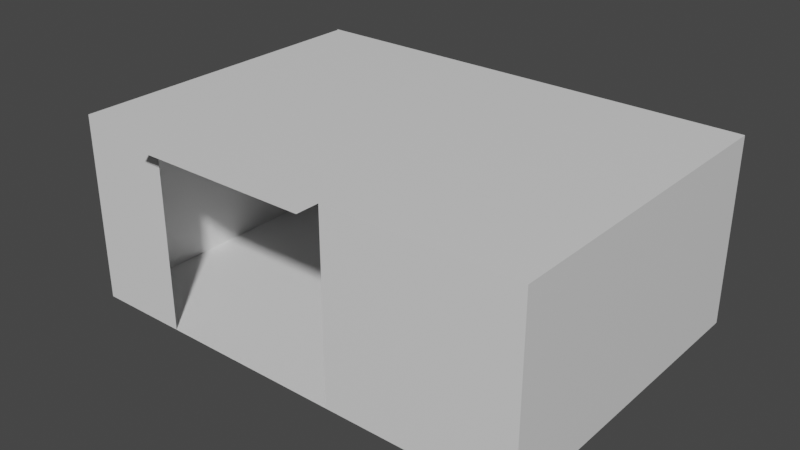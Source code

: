 # Source: 2fort_interior_smallroom.blend  (saved by Blender 2.82.7; exported with 4.5.12 LTS)
import bpy
from mathutils import Matrix  # noqa: F401  (used for matrix-valued properties, if any)

bpy.ops.wm.read_factory_settings(use_empty=True)
scene = bpy.context.scene
scene.name = 'Scene'

# ---- collections
col_collection = bpy.data.collections.new('Collection'); scene.collection.children.link(col_collection)

# ---- materials (node trees are filled in below, after node groups)
mat_default_obj = bpy.data.materials.new('Default OBJ')
mat_default_obj.use_transparent_shadow = False

# ---- material node trees
mat_default_obj.use_nodes = True; mat_default_obj.node_tree.nodes.clear()
_N = mat_default_obj.node_tree.nodes; _L = mat_default_obj.node_tree.links
n0 = _N.new('ShaderNodeOutputMaterial'); n0.name = 'Material Output'; n0.location = (300, 300)
n1 = _N.new('ShaderNodeBsdfPrincipled'); n1.name = 'Principled BSDF'; n1.location = (10, 300)
n1.distribution = 'GGX'
n1.subsurface_method = 'BURLEY'
n1.inputs[3].default_value = 1.45
n1.inputs[27].default_value = (0.0, 0.0, 0.0, 1.0)
n1.inputs[28].default_value = 1.0
_L.new(n1.outputs[0], n0.inputs[0])
n0.is_active_output = True

# ---- world
world_world = bpy.data.worlds.new('World'); scene.world = world_world
world_world.use_nodes = True; world_world.node_tree.nodes.clear()
_N = world_world.node_tree.nodes; _L = world_world.node_tree.links
n0 = _N.new('ShaderNodeOutputWorld'); n0.name = 'World Output'; n0.location = (300, 300)
n1 = _N.new('ShaderNodeBackground'); n1.name = 'Background'; n1.location = (10, 300)
n1.inputs[0].default_value = (0.05088, 0.05088, 0.05088, 1.0)
_L.new(n1.outputs[0], n0.inputs[0])
n0.is_active_output = True
world_world.color = (0.05088, 0.05088, 0.05088)
world_world.use_sun_shadow = False
world_world.sun_shadow_jitter_overblur = 0.0

# ---- meshes
me_2fort = bpy.data.meshes.new('2fort')
me_2fort.from_pydata([(5.283, 3.0, -2.24), (5.283, 3.0, 1.6), (-4.354, 3.0, 1.6), (-4.354, 3.0, -2.24), (-4.317, -3.72, -2.24), (-4.317, 3.0, -2.24), (-4.317, 3.0, 1.6), (-4.317, -3.72, 1.6), (-4.317, -3.72, -2.24), (5.283, -3.72, -2.24), (5.283, 3.0, -2.24), (-4.317, 3.0, -2.24), (5.283, -3.72, -2.24), (5.283, -3.72, 1.6), (5.283, 3.0, 1.6), (5.283, 3.0, -2.24), (-4.317, -3.72, 1.6), (-4.317, 3.0, 1.6), (5.283, 3.0, 1.6), (5.283, -3.72, 1.6), (-2.397, -4.2, 1.6), (-2.397, -3.72, 1.6), (1.443, -3.72, 1.6), (1.443, -4.2, 1.6), (1.443, -3.72, -2.24), (1.443, -3.72, 1.6), (-2.397, -3.72, -2.24), (-2.397, -3.72, 1.6)], [], [(0, 1, 2, 3), (4, 5, 6, 7), (8, 9, 10, 11), (12, 13, 14, 15), (16, 17, 18, 19), (20, 21, 22, 23), (13, 12, 24, 25), (4, 7, 27, 26)])
_uv = me_2fort.uv_layers.new(name='UVMap')
_uv.uv.foreach_set('vector', [0.0, 0.0, 0.0, 0.0, 0.0, 0.0, 0.0, 0.0, 0.0, 0.0, 0.0, 0.0, 0.0, 0.0, 0.0, 0.0, 0.0, 0.0, 0.0, 0.0, 0.0, 0.0, 0.0, 0.0, 0.0, 0.0, 0.0, 0.0, 0.0, 0.0, 0.0, 0.0, 0.0, 0.0, 0.0, 0.0, 0.0, 0.0, 0.0, 0.0, 0.0, 0.0, 0.0, 0.0, 0.0, 0.0, 0.0, 0.0, 0.0, 0.0, 0.0, 0.0, 0.0, 0.0, 0.0, 0.0, 0.0, 0.0, 0.0, 0.0, 0.0, 0.0, 0.0, 0.0])
me_2fort.materials.append(mat_default_obj)
me_2fort.use_remesh_fix_poles = True
me_2fort.use_remesh_preserve_attributes = False
me_2fort.use_mirror_vertex_groups = False
me_2fort.update()

# ---- objects
ob_2fort = bpy.data.objects.new('2fort', me_2fort)

# ---- transforms, parenting, visibility, modifiers, constraints
ob_2fort.location = (0.0, 0.0, 0.0)
ob_2fort.lineart.crease_threshold = 0.0

# ---- collection membership
col_collection.objects.link(ob_2fort)

# ---- scene / render settings (as saved in the file)
scene.frame_start = 1; scene.frame_end = 250; scene.frame_set(1)
scene.render.engine = 'BLENDER_EEVEE_NEXT'
scene.cycles.use_denoising = False
scene.cycles.samples = 128
scene.cycles.sampling_pattern = 'TABULATED_SOBOL'
scene.cycles.use_adaptive_sampling = False
scene.cycles.use_light_tree = False
scene.view_settings.view_transform = 'Filmic'
bpy.context.view_layer.update()

# ---- added for rendering (the .blend has no active camera and no usable light): camera, sun
cam_auto = bpy.data.cameras.new('AutoCamera')
cam_auto.lens = 50.0
cam_auto.sensor_width = 36.0
cam_auto.clip_end = 1000.0
ob_auto_camera = bpy.data.objects.new('AutoCamera', cam_auto)
scene.collection.objects.link(ob_auto_camera)
ob_auto_camera.location = (12.148, -14.6202, 9.02679)
ob_auto_camera.rotation_euler = (1.09748, -7.21219e-08, 0.694738)
scene.camera = ob_auto_camera
light_auto_sun = bpy.data.lights.new('AutoSun', 'SUN')
light_auto_sun.energy = 3.0
light_auto_sun.angle = 0.0523599
ob_auto_sun = bpy.data.objects.new('AutoSun', light_auto_sun)
scene.collection.objects.link(ob_auto_sun)
ob_auto_sun.rotation_euler = (0.872665, 0.174533, 0.523599)
bpy.context.view_layer.update()

